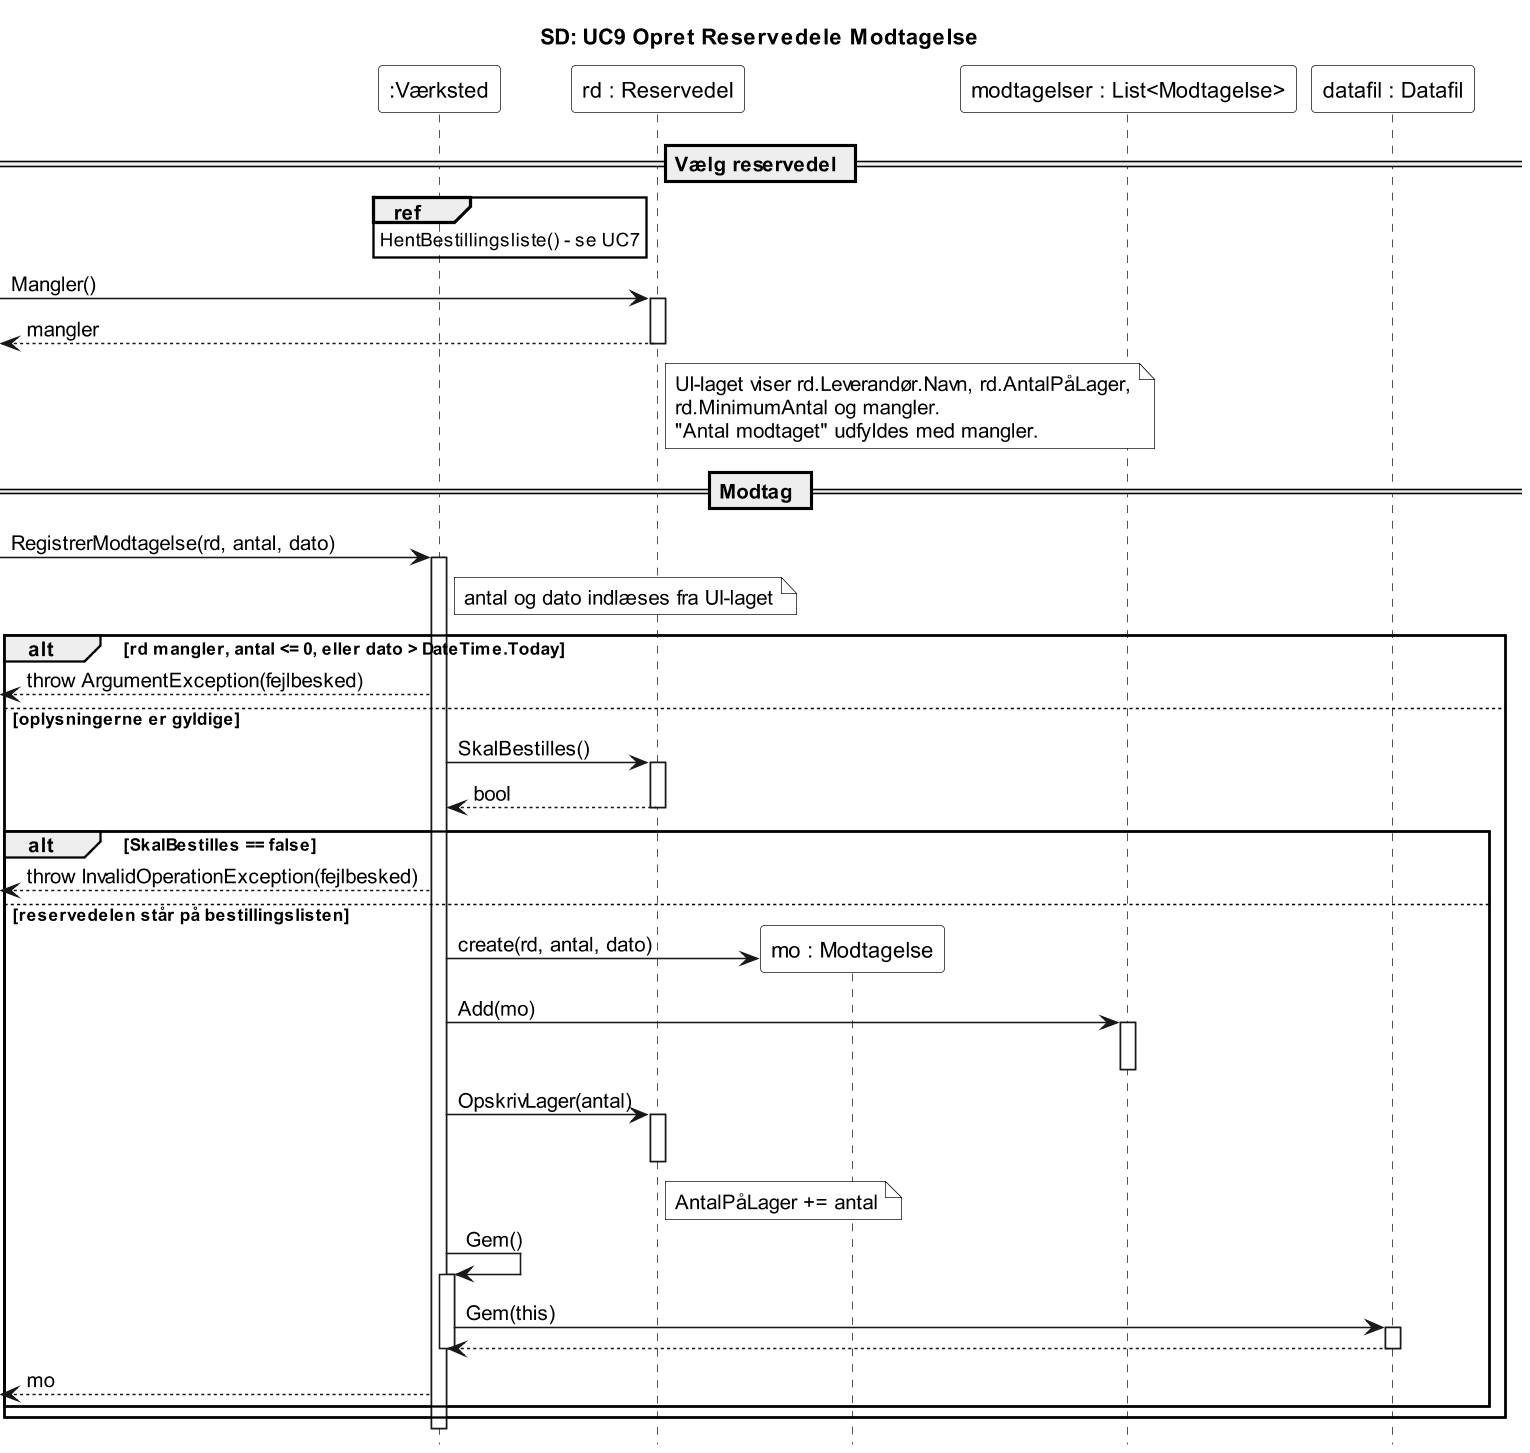

The diagram above was rendered by PlantUML. Its source (embedded in the PNG):
@startuml
title SD: UC9 Opret Reservedele Modtagelse
hide footbox
skinparam monochrome true
skinparam shadowing false
skinparam backgroundColor white
skinparam dpi 150
skinparam defaultFontName Arial
skinparam participant {
  BackgroundColor white
}
skinparam note {
  BackgroundColor white
}

participant ":Værksted" as v
participant "rd : Reservedel" as rd

== Vælg reservedel ==
ref over v : HentBestillingsliste() - se UC7
[-> rd : Mangler()
activate rd
[<-- rd : mangler
deactivate rd
note right of rd
  UI-laget viser rd.Leverandør.Navn, rd.AntalPåLager,
  rd.MinimumAntal og mangler.
  "Antal modtaget" udfyldes med mangler.
end note

== Modtag ==
[-> v : RegistrerModtagelse(rd, antal, dato)
activate v
note right of v
  antal og dato indlæses fra UI-laget
end note
alt rd mangler, antal <= 0, eller dato > DateTime.Today
  [<-- v : throw ArgumentException(fejlbesked)
else oplysningerne er gyldige
  v -> rd : SkalBestilles()
  activate rd
  rd --> v : bool
  deactivate rd
  alt SkalBestilles == false
    [<-- v : throw InvalidOperationException(fejlbesked)
  else reservedelen står på bestillingslisten
    create participant "mo : Modtagelse" as mo
    v -> mo : create(rd, antal, dato)
    participant "modtagelser : List<Modtagelse>" as liste
    v -> liste : Add(mo)
    activate liste
    deactivate liste
    v -> rd : OpskrivLager(antal)
    activate rd
    note right of rd : AntalPåLager += antal
    deactivate rd
    v -> v : Gem()
    activate v
    participant "datafil : Datafil" as datafil
    v -> datafil : Gem(this)
    activate datafil
    datafil --> v
    deactivate datafil
    deactivate v
    [<-- v : mo
  end
end
deactivate v
@enduml